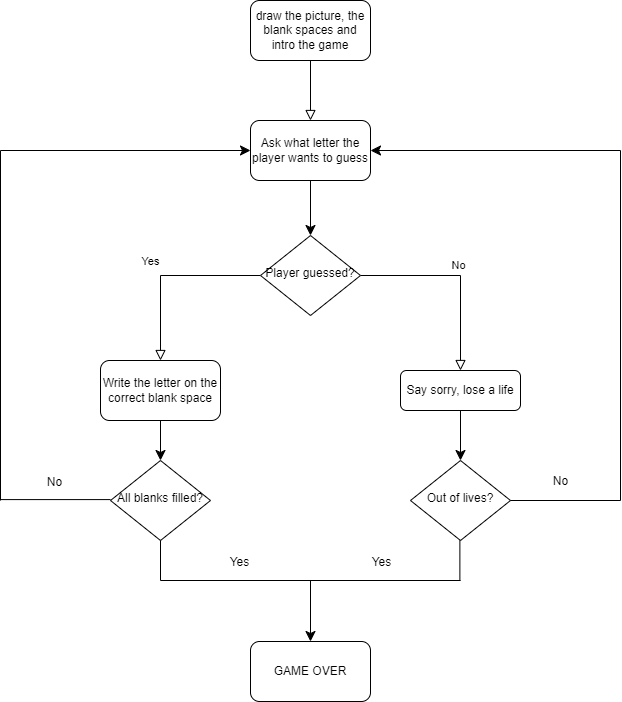

The diagram above was exported from draw.io. Its source (the exported page's mxGraphModel, read from the mxfile embedded in the PNG):
<mxGraphModel dx="1295" dy="1507" grid="1" gridSize="10" guides="1" tooltips="1" connect="1" arrows="1" fold="1" page="1" pageScale="1" pageWidth="827" pageHeight="1169" math="0" shadow="0">
  <root>
    <mxCell id="WIyWlLk6GJQsqaUBKTNV-0" />
    <mxCell id="WIyWlLk6GJQsqaUBKTNV-1" parent="WIyWlLk6GJQsqaUBKTNV-0" />
    <mxCell id="WIyWlLk6GJQsqaUBKTNV-2" value="" style="rounded=0;html=1;jettySize=auto;orthogonalLoop=1;fontSize=11;endArrow=block;endFill=0;endSize=8;strokeWidth=1;shadow=0;labelBackgroundColor=none;edgeStyle=orthogonalEdgeStyle;entryX=0.5;entryY=0;entryDx=0;entryDy=0;" parent="WIyWlLk6GJQsqaUBKTNV-1" source="WIyWlLk6GJQsqaUBKTNV-3" target="yxL6BEhMA_CHHLZGW0-F-4" edge="1">
      <mxGeometry relative="1" as="geometry" />
    </mxCell>
    <mxCell id="WIyWlLk6GJQsqaUBKTNV-3" value="draw the picture, the blank spaces and intro the game" style="rounded=1;whiteSpace=wrap;html=1;fontSize=12;glass=0;strokeWidth=1;shadow=0;" parent="WIyWlLk6GJQsqaUBKTNV-1" vertex="1">
      <mxGeometry x="353" y="234" width="120" height="60" as="geometry" />
    </mxCell>
    <mxCell id="WIyWlLk6GJQsqaUBKTNV-4" value="Yes" style="rounded=0;html=1;jettySize=auto;orthogonalLoop=1;fontSize=11;endArrow=block;endFill=0;endSize=8;strokeWidth=1;shadow=0;labelBackgroundColor=none;edgeStyle=orthogonalEdgeStyle;entryX=0.5;entryY=0;entryDx=0;entryDy=0;" parent="WIyWlLk6GJQsqaUBKTNV-1" source="WIyWlLk6GJQsqaUBKTNV-6" target="yxL6BEhMA_CHHLZGW0-F-8" edge="1">
      <mxGeometry x="0.0811" y="-17" relative="1" as="geometry">
        <mxPoint x="7" y="-14" as="offset" />
        <mxPoint x="413" y="594" as="targetPoint" />
      </mxGeometry>
    </mxCell>
    <mxCell id="WIyWlLk6GJQsqaUBKTNV-5" value="No" style="edgeStyle=orthogonalEdgeStyle;rounded=0;html=1;jettySize=auto;orthogonalLoop=1;fontSize=11;endArrow=block;endFill=0;endSize=8;strokeWidth=1;shadow=0;labelBackgroundColor=none;" parent="WIyWlLk6GJQsqaUBKTNV-1" source="WIyWlLk6GJQsqaUBKTNV-6" target="WIyWlLk6GJQsqaUBKTNV-7" edge="1">
      <mxGeometry y="10" relative="1" as="geometry">
        <mxPoint as="offset" />
      </mxGeometry>
    </mxCell>
    <mxCell id="WIyWlLk6GJQsqaUBKTNV-6" value="Player guessed?" style="rhombus;whiteSpace=wrap;html=1;shadow=0;fontFamily=Helvetica;fontSize=12;align=center;strokeWidth=1;spacing=6;spacingTop=-4;" parent="WIyWlLk6GJQsqaUBKTNV-1" vertex="1">
      <mxGeometry x="363" y="469" width="100" height="80" as="geometry" />
    </mxCell>
    <mxCell id="yxL6BEhMA_CHHLZGW0-F-37" style="edgeStyle=none;curved=1;rounded=0;orthogonalLoop=1;jettySize=auto;html=1;entryX=0.5;entryY=0;entryDx=0;entryDy=0;fontSize=12;startSize=8;endSize=8;" edge="1" parent="WIyWlLk6GJQsqaUBKTNV-1" source="WIyWlLk6GJQsqaUBKTNV-7" target="yxL6BEhMA_CHHLZGW0-F-22">
      <mxGeometry relative="1" as="geometry" />
    </mxCell>
    <mxCell id="WIyWlLk6GJQsqaUBKTNV-7" value="Say sorry, lose a life" style="rounded=1;whiteSpace=wrap;html=1;fontSize=12;glass=0;strokeWidth=1;shadow=0;" parent="WIyWlLk6GJQsqaUBKTNV-1" vertex="1">
      <mxGeometry x="503" y="604" width="120" height="40" as="geometry" />
    </mxCell>
    <mxCell id="yxL6BEhMA_CHHLZGW0-F-5" value="" style="edgeStyle=none;curved=1;rounded=0;orthogonalLoop=1;jettySize=auto;html=1;fontSize=12;startSize=8;endSize=8;" edge="1" parent="WIyWlLk6GJQsqaUBKTNV-1" source="yxL6BEhMA_CHHLZGW0-F-4" target="WIyWlLk6GJQsqaUBKTNV-6">
      <mxGeometry relative="1" as="geometry" />
    </mxCell>
    <mxCell id="yxL6BEhMA_CHHLZGW0-F-4" value="Ask what letter the player wants to guess" style="rounded=1;whiteSpace=wrap;html=1;" vertex="1" parent="WIyWlLk6GJQsqaUBKTNV-1">
      <mxGeometry x="353" y="354" width="120" height="60" as="geometry" />
    </mxCell>
    <mxCell id="yxL6BEhMA_CHHLZGW0-F-36" style="edgeStyle=none;curved=1;rounded=0;orthogonalLoop=1;jettySize=auto;html=1;entryX=0.5;entryY=0;entryDx=0;entryDy=0;fontSize=12;startSize=8;endSize=8;" edge="1" parent="WIyWlLk6GJQsqaUBKTNV-1" source="yxL6BEhMA_CHHLZGW0-F-8" target="yxL6BEhMA_CHHLZGW0-F-21">
      <mxGeometry relative="1" as="geometry" />
    </mxCell>
    <mxCell id="yxL6BEhMA_CHHLZGW0-F-8" value="Write the letter on the correct blank space" style="rounded=1;whiteSpace=wrap;html=1;" vertex="1" parent="WIyWlLk6GJQsqaUBKTNV-1">
      <mxGeometry x="203" y="594" width="120" height="60" as="geometry" />
    </mxCell>
    <mxCell id="yxL6BEhMA_CHHLZGW0-F-21" value="All blanks filled?" style="rhombus;whiteSpace=wrap;html=1;shadow=0;fontFamily=Helvetica;fontSize=12;align=center;strokeWidth=1;spacing=6;spacingTop=-4;" vertex="1" parent="WIyWlLk6GJQsqaUBKTNV-1">
      <mxGeometry x="213" y="694" width="100" height="80" as="geometry" />
    </mxCell>
    <mxCell id="yxL6BEhMA_CHHLZGW0-F-22" value="Out of lives?" style="rhombus;whiteSpace=wrap;html=1;shadow=0;fontFamily=Helvetica;fontSize=12;align=center;strokeWidth=1;spacing=6;spacingTop=-4;" vertex="1" parent="WIyWlLk6GJQsqaUBKTNV-1">
      <mxGeometry x="513" y="694" width="100" height="80" as="geometry" />
    </mxCell>
    <mxCell id="yxL6BEhMA_CHHLZGW0-F-30" value="" style="endArrow=none;html=1;rounded=0;fontSize=12;startSize=8;endSize=8;curved=1;exitX=1;exitY=0.5;exitDx=0;exitDy=0;" edge="1" parent="WIyWlLk6GJQsqaUBKTNV-1" source="yxL6BEhMA_CHHLZGW0-F-22">
      <mxGeometry width="50" height="50" relative="1" as="geometry">
        <mxPoint x="573" y="674" as="sourcePoint" />
        <mxPoint x="723" y="734" as="targetPoint" />
      </mxGeometry>
    </mxCell>
    <mxCell id="yxL6BEhMA_CHHLZGW0-F-38" value="No" style="edgeLabel;html=1;align=center;verticalAlign=middle;resizable=0;points=[];fontSize=12;" vertex="1" connectable="0" parent="yxL6BEhMA_CHHLZGW0-F-30">
      <mxGeometry y="2" relative="1" as="geometry">
        <mxPoint x="-5" y="-18" as="offset" />
      </mxGeometry>
    </mxCell>
    <mxCell id="yxL6BEhMA_CHHLZGW0-F-31" value="" style="endArrow=none;html=1;rounded=0;fontSize=12;startSize=8;endSize=8;curved=1;" edge="1" parent="WIyWlLk6GJQsqaUBKTNV-1">
      <mxGeometry width="50" height="50" relative="1" as="geometry">
        <mxPoint x="723" y="734" as="sourcePoint" />
        <mxPoint x="723" y="384" as="targetPoint" />
      </mxGeometry>
    </mxCell>
    <mxCell id="yxL6BEhMA_CHHLZGW0-F-32" value="" style="endArrow=classic;html=1;rounded=0;fontSize=12;startSize=8;endSize=8;curved=1;entryX=1;entryY=0.5;entryDx=0;entryDy=0;" edge="1" parent="WIyWlLk6GJQsqaUBKTNV-1" target="yxL6BEhMA_CHHLZGW0-F-4">
      <mxGeometry width="50" height="50" relative="1" as="geometry">
        <mxPoint x="723" y="384" as="sourcePoint" />
        <mxPoint x="623" y="624" as="targetPoint" />
      </mxGeometry>
    </mxCell>
    <mxCell id="yxL6BEhMA_CHHLZGW0-F-33" value="" style="endArrow=none;html=1;rounded=0;fontSize=12;startSize=8;endSize=8;curved=1;exitX=1;exitY=0.5;exitDx=0;exitDy=0;" edge="1" parent="WIyWlLk6GJQsqaUBKTNV-1">
      <mxGeometry width="50" height="50" relative="1" as="geometry">
        <mxPoint x="103" y="733.09" as="sourcePoint" />
        <mxPoint x="213" y="733.09" as="targetPoint" />
      </mxGeometry>
    </mxCell>
    <mxCell id="yxL6BEhMA_CHHLZGW0-F-34" value="" style="endArrow=none;html=1;rounded=0;fontSize=12;startSize=8;endSize=8;curved=1;" edge="1" parent="WIyWlLk6GJQsqaUBKTNV-1">
      <mxGeometry width="50" height="50" relative="1" as="geometry">
        <mxPoint x="103" y="734" as="sourcePoint" />
        <mxPoint x="103" y="384" as="targetPoint" />
      </mxGeometry>
    </mxCell>
    <mxCell id="yxL6BEhMA_CHHLZGW0-F-35" value="" style="endArrow=classic;html=1;rounded=0;fontSize=12;startSize=8;endSize=8;curved=1;entryX=0;entryY=0.5;entryDx=0;entryDy=0;" edge="1" parent="WIyWlLk6GJQsqaUBKTNV-1" target="yxL6BEhMA_CHHLZGW0-F-4">
      <mxGeometry width="50" height="50" relative="1" as="geometry">
        <mxPoint x="103" y="384" as="sourcePoint" />
        <mxPoint x="143" y="434" as="targetPoint" />
      </mxGeometry>
    </mxCell>
    <mxCell id="yxL6BEhMA_CHHLZGW0-F-39" value="No" style="edgeLabel;html=1;align=center;verticalAlign=middle;resizable=0;points=[];fontSize=12;" vertex="1" connectable="0" parent="WIyWlLk6GJQsqaUBKTNV-1">
      <mxGeometry x="673" y="724.0000000000002" as="geometry">
        <mxPoint x="-517" y="-9" as="offset" />
      </mxGeometry>
    </mxCell>
    <mxCell id="yxL6BEhMA_CHHLZGW0-F-42" value="" style="endArrow=none;html=1;rounded=0;fontSize=12;startSize=8;endSize=8;curved=1;exitX=0.5;exitY=1;exitDx=0;exitDy=0;" edge="1" parent="WIyWlLk6GJQsqaUBKTNV-1" source="yxL6BEhMA_CHHLZGW0-F-21">
      <mxGeometry width="50" height="50" relative="1" as="geometry">
        <mxPoint x="283" y="704" as="sourcePoint" />
        <mxPoint x="263" y="814" as="targetPoint" />
      </mxGeometry>
    </mxCell>
    <mxCell id="yxL6BEhMA_CHHLZGW0-F-43" value="" style="endArrow=none;html=1;rounded=0;fontSize=12;startSize=8;endSize=8;curved=1;exitX=0.5;exitY=1;exitDx=0;exitDy=0;" edge="1" parent="WIyWlLk6GJQsqaUBKTNV-1">
      <mxGeometry width="50" height="50" relative="1" as="geometry">
        <mxPoint x="562.38" y="774" as="sourcePoint" />
        <mxPoint x="562.38" y="814" as="targetPoint" />
      </mxGeometry>
    </mxCell>
    <mxCell id="yxL6BEhMA_CHHLZGW0-F-44" value="" style="endArrow=none;html=1;rounded=0;fontSize=12;startSize=8;endSize=8;curved=1;" edge="1" parent="WIyWlLk6GJQsqaUBKTNV-1">
      <mxGeometry width="50" height="50" relative="1" as="geometry">
        <mxPoint x="263" y="814" as="sourcePoint" />
        <mxPoint x="563" y="814" as="targetPoint" />
      </mxGeometry>
    </mxCell>
    <mxCell id="yxL6BEhMA_CHHLZGW0-F-48" value="Yes" style="edgeLabel;html=1;align=center;verticalAlign=middle;resizable=0;points=[];fontSize=12;" vertex="1" connectable="0" parent="yxL6BEhMA_CHHLZGW0-F-44">
      <mxGeometry x="-0.475" relative="1" as="geometry">
        <mxPoint y="-19" as="offset" />
      </mxGeometry>
    </mxCell>
    <mxCell id="yxL6BEhMA_CHHLZGW0-F-49" value="Yes" style="edgeLabel;html=1;align=center;verticalAlign=middle;resizable=0;points=[];fontSize=12;" vertex="1" connectable="0" parent="yxL6BEhMA_CHHLZGW0-F-44">
      <mxGeometry x="0.4667" y="-5" relative="1" as="geometry">
        <mxPoint y="-24" as="offset" />
      </mxGeometry>
    </mxCell>
    <mxCell id="yxL6BEhMA_CHHLZGW0-F-46" value="" style="endArrow=classic;html=1;rounded=0;fontSize=12;startSize=8;endSize=8;curved=1;entryX=0.5;entryY=0;entryDx=0;entryDy=0;" edge="1" parent="WIyWlLk6GJQsqaUBKTNV-1" target="yxL6BEhMA_CHHLZGW0-F-50">
      <mxGeometry width="50" height="50" relative="1" as="geometry">
        <mxPoint x="413" y="814" as="sourcePoint" />
        <mxPoint x="413" y="914" as="targetPoint" />
      </mxGeometry>
    </mxCell>
    <mxCell id="yxL6BEhMA_CHHLZGW0-F-50" value="GAME OVER" style="rounded=1;whiteSpace=wrap;html=1;" vertex="1" parent="WIyWlLk6GJQsqaUBKTNV-1">
      <mxGeometry x="353" y="875" width="120" height="60" as="geometry" />
    </mxCell>
  </root>
</mxGraphModel>